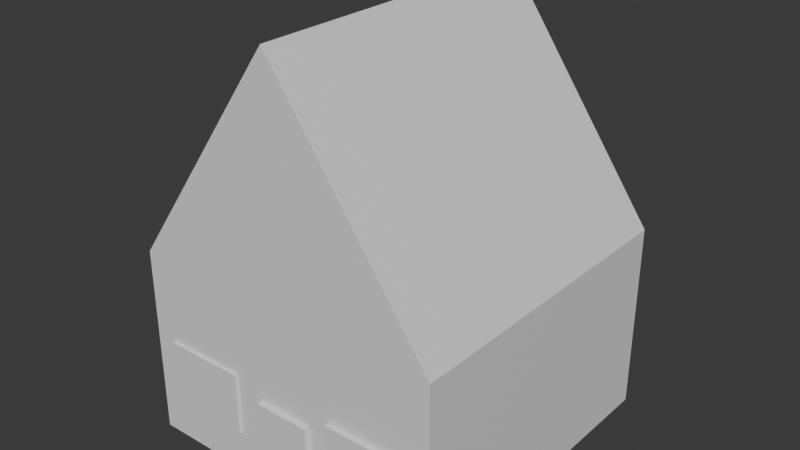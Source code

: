 # Source: house3.blend  (saved by Blender 4.5.90; exported with 4.5.12 LTS)
import bpy
from mathutils import Matrix  # noqa: F401  (used for matrix-valued properties, if any)

bpy.ops.wm.read_factory_settings(use_empty=True)
scene = bpy.context.scene
scene.name = 'Scene'

# ---- collections
col_collection = bpy.data.collections.new('Collection'); scene.collection.children.link(col_collection)

# ---- materials (node trees are filled in below, after node groups)
mat_material = bpy.data.materials.new('Material')
mat_material.alpha_threshold = 0.0
mat_material.roughness = 0.5
mat_material.line_color = (0.0, 0.0, 0.0, 1.0)

# ---- material node trees
mat_material.use_nodes = True; mat_material.node_tree.nodes.clear()
_N = mat_material.node_tree.nodes; _L = mat_material.node_tree.links
n0 = _N.new('ShaderNodeOutputMaterial'); n0.name = 'Material Output'; n0.location = (200, 100)
n1 = _N.new('ShaderNodeBsdfPrincipled'); n1.name = 'Principled BSDF'; n1.location = (-200, 100)
n1.inputs[3].default_value = 1.45
_L.new(n1.outputs[0], n0.inputs[0])
n0.is_active_output = True

# ---- world
world_world = bpy.data.worlds.new('World'); scene.world = world_world
world_world.use_nodes = True; world_world.node_tree.nodes.clear()
_N = world_world.node_tree.nodes; _L = world_world.node_tree.links
n0 = _N.new('ShaderNodeOutputWorld'); n0.name = 'World Output'; n0.location = (200, 100)
n1 = _N.new('ShaderNodeBackground'); n1.name = 'Background'; n1.location = (-200, 100)
n1.inputs[0].default_value = (0.05088, 0.05088, 0.05088, 1.0)
_L.new(n1.outputs[0], n0.inputs[0])
n0.is_active_output = True
world_world.color = (0.05088, 0.05088, 0.05088)
world_world.sun_shadow_jitter_overblur = 0.0

# ---- meshes
me_cube = bpy.data.meshes.new('Cube')
me_cube.from_pydata([(9.0, 9.0, 5.0), (9.0, 9.0, -1.0), (9.0, -1.0, 5.0), (9.0, -1.0, -1.0), (-1.0, 9.0, 5.0), (-1.0, 9.0, -1.0), (-1.0, -1.0, 5.0), (-1.0, -1.0, -1.0), (4.0, 9.0, -1.0), (4.0, -1.0, 12.03), (4.0, -1.0, -1.0), (4.0, 9.0, 12.03), (3.199, -1.152, -1.0), (3.199, -1.152, 1.825), (3.199, 0.8484, -1.0), (3.199, 0.8484, 1.825), (4.968, -1.152, -1.0), (4.968, -1.152, 1.825), (4.968, 0.8484, -1.0), (4.968, 0.8484, 1.825), (-0.2736, -1.092, 0.3), (-0.2736, -1.092, 2.3), (-0.2736, 0.9083, 0.3), (-0.2736, 0.9083, 2.3), (2.3, -1.092, 0.3), (2.3, -1.092, 2.3), (2.3, 0.9083, 0.3), (2.3, 0.9083, 2.3), (5.7, -1.136, 0.3), (5.7, -1.136, 2.3), (5.7, 0.8641, 0.3), (5.7, 0.8641, 2.3), (8.384, -1.136, 0.3), (8.384, -1.136, 2.3), (8.384, 0.8641, 0.3), (8.384, 0.8641, 2.3)], [], [(11, 4, 6, 9), (10, 9, 6, 7), (7, 6, 4, 5), (8, 1, 3, 10), (1, 0, 2, 3), (8, 11, 0, 1), (5, 4, 11, 8), (5, 8, 10, 7), (3, 2, 9, 10), (0, 11, 9, 2), (12, 13, 15, 14), (14, 15, 19, 18), (18, 19, 17, 16), (16, 17, 13, 12), (14, 18, 16, 12), (19, 15, 13, 17), (20, 21, 23, 22), (22, 23, 27, 26), (26, 27, 25, 24), (24, 25, 21, 20), (22, 26, 24, 20), (27, 23, 21, 25), (28, 29, 31, 30), (30, 31, 35, 34), (34, 35, 33, 32), (32, 33, 29, 28), (30, 34, 32, 28), (35, 31, 29, 33)])
_uv = me_cube.uv_layers.new(name='UVMap')
_uv.uv.foreach_set('vector', [0.75, 0.5, 0.875, 0.5, 0.875, 0.75, 0.75, 0.75, 0.375, 0.875, 0.625, 0.875, 0.625, 1.0, 0.375, 1.0, 0.375, 0.0, 0.625, 0.0, 0.625, 0.25, 0.375, 0.25, 0.25, 0.5, 0.375, 0.5, 0.375, 0.75, 0.25, 0.75, 0.375, 0.5, 0.625, 0.5, 0.625, 0.75, 0.375, 0.75, 0.375, 0.375, 0.625, 0.375, 0.625, 0.5, 0.375, 0.5, 0.375, 0.25, 0.625, 0.25, 0.625, 0.375, 0.375, 0.375, 0.125, 0.5, 0.25, 0.5, 0.25, 0.75, 0.125, 0.75, 0.375, 0.75, 0.625, 0.75, 0.625, 0.875, 0.375, 0.875, 0.625, 0.5, 0.75, 0.5, 0.75, 0.75, 0.625, 0.75, 0.375, 0.0, 0.625, 0.0, 0.625, 0.25, 0.375, 0.25, 0.375, 0.25, 0.625, 0.25, 0.625, 0.5, 0.375, 0.5, 0.375, 0.5, 0.625, 0.5, 0.625, 0.75, 0.375, 0.75, 0.375, 0.75, 0.625, 0.75, 0.625, 1.0, 0.375, 1.0, 0.125, 0.5, 0.375, 0.5, 0.375, 0.75, 0.125, 0.75, 0.625, 0.5, 0.875, 0.5, 0.875, 0.75, 0.625, 0.75, 0.375, 0.0, 0.625, 0.0, 0.625, 0.25, 0.375, 0.25, 0.375, 0.25, 0.625, 0.25, 0.625, 0.5, 0.375, 0.5, 0.375, 0.5, 0.625, 0.5, 0.625, 0.75, 0.375, 0.75, 0.375, 0.75, 0.625, 0.75, 0.625, 1.0, 0.375, 1.0, 0.125, 0.5, 0.375, 0.5, 0.375, 0.75, 0.125, 0.75, 0.625, 0.5, 0.875, 0.5, 0.875, 0.75, 0.625, 0.75, 0.375, 0.0, 0.625, 0.0, 0.625, 0.25, 0.375, 0.25, 0.375, 0.25, 0.625, 0.25, 0.625, 0.5, 0.375, 0.5, 0.375, 0.5, 0.625, 0.5, 0.625, 0.75, 0.375, 0.75, 0.375, 0.75, 0.625, 0.75, 0.625, 1.0, 0.375, 1.0, 0.125, 0.5, 0.375, 0.5, 0.375, 0.75, 0.125, 0.75, 0.625, 0.5, 0.875, 0.5, 0.875, 0.75, 0.625, 0.75])
me_cube.materials.append(mat_material)
me_cube.use_mirror_vertex_groups = False
me_cube.update()

# ---- objects
ob_cube = bpy.data.objects.new('Cube', me_cube)

# ---- transforms, parenting, visibility, modifiers, constraints
ob_cube.location = (1.0, 1.0, 1.0)
ob_cube.lock_rotations_4d = False
ob_cube.empty_display_type = 'ARROWS'
ob_cube.lineart.crease_threshold = 0.0

# ---- collection membership
col_collection.objects.link(ob_cube)

# ---- scene / render settings (as saved in the file)
scene.frame_start = 1; scene.frame_end = 250; scene.frame_set(1)
scene.render.engine = 'BLENDER_EEVEE_NEXT'
bpy.context.view_layer.update()

# ---- added for rendering (the .blend has no active camera and no usable light): camera, sun
cam_auto = bpy.data.cameras.new('AutoCamera')
cam_auto.lens = 50.0
cam_auto.sensor_width = 36.0
cam_auto.clip_end = 1000.0
ob_auto_camera = bpy.data.objects.new('AutoCamera', cam_auto)
scene.collection.objects.link(ob_auto_camera)
ob_auto_camera.location = (22.8657, -16.5146, 20.8081)
ob_auto_camera.rotation_euler = (1.09748, -7.21219e-08, 0.694738)
scene.camera = ob_auto_camera
light_auto_sun = bpy.data.lights.new('AutoSun', 'SUN')
light_auto_sun.energy = 3.0
light_auto_sun.angle = 0.0523599
ob_auto_sun = bpy.data.objects.new('AutoSun', light_auto_sun)
scene.collection.objects.link(ob_auto_sun)
ob_auto_sun.rotation_euler = (0.872665, 0.174533, 0.523599)
bpy.context.view_layer.update()
